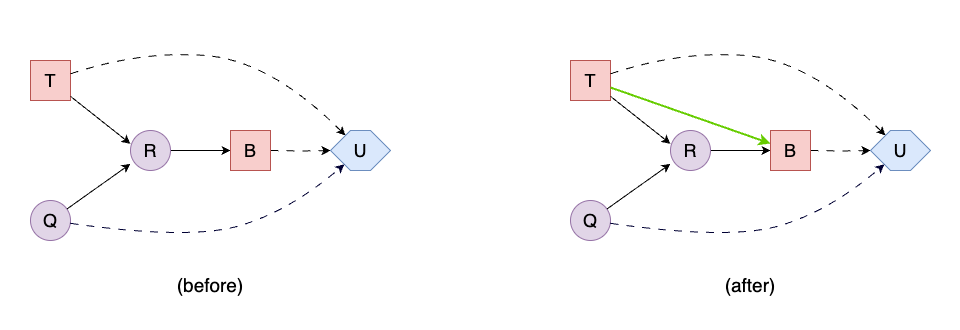

The diagram above was exported from draw.io. Its source (the exported page's mxGraphModel, read from the mxfile embedded in the PNG):
<mxGraphModel dx="1434" dy="761" grid="1" gridSize="10" guides="1" tooltips="1" connect="1" arrows="1" fold="1" page="1" pageScale="1" pageWidth="850" pageHeight="1100" math="1" shadow="0">
  <root>
    <mxCell id="0" />
    <mxCell id="1" parent="0" />
    <mxCell id="SCg_PMEGVsllqDorVI0c-45" value="" style="rounded=0;whiteSpace=wrap;html=1;fillColor=none;strokeColor=none;" vertex="1" parent="1">
      <mxGeometry x="630" y="190" width="960" height="330" as="geometry" />
    </mxCell>
    <mxCell id="SCg_PMEGVsllqDorVI0c-20" value="T" style="rounded=0;whiteSpace=wrap;html=1;fontSize=18;fillColor=#f8cecc;strokeColor=#b85450;" vertex="1" parent="1">
      <mxGeometry x="660" y="250" width="40" height="40" as="geometry" />
    </mxCell>
    <mxCell id="SCg_PMEGVsllqDorVI0c-21" value="Q" style="ellipse;whiteSpace=wrap;html=1;aspect=fixed;fontSize=18;fillColor=#e1d5e7;strokeColor=#9673a6;" vertex="1" parent="1">
      <mxGeometry x="660" y="390" width="40" height="40" as="geometry" />
    </mxCell>
    <mxCell id="SCg_PMEGVsllqDorVI0c-22" style="edgeStyle=orthogonalEdgeStyle;rounded=0;orthogonalLoop=1;jettySize=auto;html=1;dashed=1;dashPattern=8 8;" edge="1" target="SCg_PMEGVsllqDorVI0c-29" parent="1">
      <mxGeometry relative="1" as="geometry">
        <mxPoint x="900" y="340" as="sourcePoint" />
        <mxPoint x="965" y="340" as="targetPoint" />
      </mxGeometry>
    </mxCell>
    <mxCell id="SCg_PMEGVsllqDorVI0c-23" value="" style="endArrow=classic;html=1;rounded=0;" edge="1" source="SCg_PMEGVsllqDorVI0c-20" parent="1">
      <mxGeometry width="50" height="50" relative="1" as="geometry">
        <mxPoint x="690" y="290" as="sourcePoint" />
        <mxPoint x="760" y="333.33333333333326" as="targetPoint" />
      </mxGeometry>
    </mxCell>
    <mxCell id="SCg_PMEGVsllqDorVI0c-24" value="" style="endArrow=classic;html=1;rounded=0;" edge="1" source="SCg_PMEGVsllqDorVI0c-21" parent="1">
      <mxGeometry width="50" height="50" relative="1" as="geometry">
        <mxPoint x="690" y="290" as="sourcePoint" />
        <mxPoint x="760" y="353.33333333333326" as="targetPoint" />
      </mxGeometry>
    </mxCell>
    <mxCell id="SCg_PMEGVsllqDorVI0c-25" value="" style="endArrow=classic;html=1;rounded=0;" edge="1" parent="1">
      <mxGeometry width="50" height="50" relative="1" as="geometry">
        <mxPoint x="800" y="340" as="sourcePoint" />
        <mxPoint x="860" y="340" as="targetPoint" />
      </mxGeometry>
    </mxCell>
    <mxCell id="SCg_PMEGVsllqDorVI0c-26" value="(before)" style="rounded=0;whiteSpace=wrap;html=1;strokeColor=none;fillColor=none;fontSize=19;" vertex="1" parent="1">
      <mxGeometry x="640" y="460" width="400" height="30" as="geometry" />
    </mxCell>
    <mxCell id="SCg_PMEGVsllqDorVI0c-27" value="R" style="ellipse;whiteSpace=wrap;html=1;aspect=fixed;fontSize=18;fillColor=#e1d5e7;strokeColor=#9673a6;" vertex="1" parent="1">
      <mxGeometry x="760" y="320" width="40" height="40" as="geometry" />
    </mxCell>
    <mxCell id="SCg_PMEGVsllqDorVI0c-28" value="B" style="rounded=0;whiteSpace=wrap;html=1;fontSize=18;fillColor=#f8cecc;strokeColor=#b85450;" vertex="1" parent="1">
      <mxGeometry x="860" y="320" width="40" height="40" as="geometry" />
    </mxCell>
    <mxCell id="SCg_PMEGVsllqDorVI0c-29" value="U" style="shape=hexagon;perimeter=hexagonPerimeter2;whiteSpace=wrap;html=1;fixedSize=1;fillColor=#dae8fc;strokeColor=#6c8ebf;fontSize=18;" vertex="1" parent="1">
      <mxGeometry x="960" y="320" width="60" height="40" as="geometry" />
    </mxCell>
    <mxCell id="SCg_PMEGVsllqDorVI0c-30" value="" style="curved=1;endArrow=classic;html=1;rounded=0;strokeColor=#000033;strokeWidth=1;dashed=1;dashPattern=8 8;" edge="1" source="SCg_PMEGVsllqDorVI0c-21" target="SCg_PMEGVsllqDorVI0c-29" parent="1">
      <mxGeometry width="50" height="50" relative="1" as="geometry">
        <mxPoint x="700" y="403" as="sourcePoint" />
        <mxPoint x="1026" y="340" as="targetPoint" />
        <Array as="points">
          <mxPoint x="820" y="430" />
          <mxPoint x="920" y="400" />
        </Array>
      </mxGeometry>
    </mxCell>
    <mxCell id="SCg_PMEGVsllqDorVI0c-31" value="" style="curved=1;endArrow=classic;html=1;rounded=0;strokeColor=default;strokeWidth=1;dashed=1;dashPattern=8 8;" edge="1" source="SCg_PMEGVsllqDorVI0c-20" target="SCg_PMEGVsllqDorVI0c-29" parent="1">
      <mxGeometry width="50" height="50" relative="1" as="geometry">
        <mxPoint x="750" y="240" as="sourcePoint" />
        <mxPoint x="1100" y="280" as="targetPoint" />
        <Array as="points">
          <mxPoint x="770" y="240" />
          <mxPoint x="900" y="250" />
        </Array>
      </mxGeometry>
    </mxCell>
    <mxCell id="SCg_PMEGVsllqDorVI0c-32" value="T" style="rounded=0;whiteSpace=wrap;html=1;fontSize=18;fillColor=#f8cecc;strokeColor=#b85450;" vertex="1" parent="1">
      <mxGeometry x="1200" y="250" width="40" height="40" as="geometry" />
    </mxCell>
    <mxCell id="SCg_PMEGVsllqDorVI0c-33" value="Q" style="ellipse;whiteSpace=wrap;html=1;aspect=fixed;fontSize=18;fillColor=#e1d5e7;strokeColor=#9673a6;" vertex="1" parent="1">
      <mxGeometry x="1200" y="390" width="40" height="40" as="geometry" />
    </mxCell>
    <mxCell id="SCg_PMEGVsllqDorVI0c-34" style="edgeStyle=orthogonalEdgeStyle;rounded=0;orthogonalLoop=1;jettySize=auto;html=1;dashed=1;dashPattern=8 8;" edge="1" target="SCg_PMEGVsllqDorVI0c-41" parent="1">
      <mxGeometry relative="1" as="geometry">
        <mxPoint x="1440" y="340" as="sourcePoint" />
        <mxPoint x="1505" y="340" as="targetPoint" />
      </mxGeometry>
    </mxCell>
    <mxCell id="SCg_PMEGVsllqDorVI0c-35" value="" style="endArrow=classic;html=1;rounded=0;" edge="1" source="SCg_PMEGVsllqDorVI0c-32" parent="1">
      <mxGeometry width="50" height="50" relative="1" as="geometry">
        <mxPoint x="1230" y="290" as="sourcePoint" />
        <mxPoint x="1300" y="333.33333333333326" as="targetPoint" />
      </mxGeometry>
    </mxCell>
    <mxCell id="SCg_PMEGVsllqDorVI0c-36" value="" style="endArrow=classic;html=1;rounded=0;" edge="1" source="SCg_PMEGVsllqDorVI0c-33" parent="1">
      <mxGeometry width="50" height="50" relative="1" as="geometry">
        <mxPoint x="1230" y="290" as="sourcePoint" />
        <mxPoint x="1300" y="353.33333333333326" as="targetPoint" />
      </mxGeometry>
    </mxCell>
    <mxCell id="SCg_PMEGVsllqDorVI0c-37" value="" style="endArrow=classic;html=1;rounded=0;" edge="1" parent="1">
      <mxGeometry width="50" height="50" relative="1" as="geometry">
        <mxPoint x="1340" y="340" as="sourcePoint" />
        <mxPoint x="1400" y="340" as="targetPoint" />
      </mxGeometry>
    </mxCell>
    <mxCell id="SCg_PMEGVsllqDorVI0c-38" value="(after)" style="rounded=0;whiteSpace=wrap;html=1;strokeColor=none;fillColor=none;fontSize=19;" vertex="1" parent="1">
      <mxGeometry x="1180" y="460" width="400" height="30" as="geometry" />
    </mxCell>
    <mxCell id="SCg_PMEGVsllqDorVI0c-39" value="R" style="ellipse;whiteSpace=wrap;html=1;aspect=fixed;fontSize=18;fillColor=#e1d5e7;strokeColor=#9673a6;" vertex="1" parent="1">
      <mxGeometry x="1300" y="320" width="40" height="40" as="geometry" />
    </mxCell>
    <mxCell id="SCg_PMEGVsllqDorVI0c-40" value="B" style="rounded=0;whiteSpace=wrap;html=1;fontSize=18;fillColor=#f8cecc;strokeColor=#b85450;" vertex="1" parent="1">
      <mxGeometry x="1400" y="320" width="40" height="40" as="geometry" />
    </mxCell>
    <mxCell id="SCg_PMEGVsllqDorVI0c-41" value="U" style="shape=hexagon;perimeter=hexagonPerimeter2;whiteSpace=wrap;html=1;fixedSize=1;fillColor=#dae8fc;strokeColor=#6c8ebf;fontSize=18;" vertex="1" parent="1">
      <mxGeometry x="1500" y="320" width="60" height="40" as="geometry" />
    </mxCell>
    <mxCell id="SCg_PMEGVsllqDorVI0c-42" value="" style="curved=1;endArrow=classic;html=1;rounded=0;strokeColor=#000033;strokeWidth=1;dashed=1;dashPattern=8 8;" edge="1" source="SCg_PMEGVsllqDorVI0c-33" target="SCg_PMEGVsllqDorVI0c-41" parent="1">
      <mxGeometry width="50" height="50" relative="1" as="geometry">
        <mxPoint x="1240" y="403" as="sourcePoint" />
        <mxPoint x="1566" y="340" as="targetPoint" />
        <Array as="points">
          <mxPoint x="1360" y="430" />
          <mxPoint x="1460" y="400" />
        </Array>
      </mxGeometry>
    </mxCell>
    <mxCell id="SCg_PMEGVsllqDorVI0c-43" value="" style="curved=1;endArrow=classic;html=1;rounded=0;strokeColor=default;strokeWidth=1;dashed=1;dashPattern=8 8;" edge="1" source="SCg_PMEGVsllqDorVI0c-32" target="SCg_PMEGVsllqDorVI0c-41" parent="1">
      <mxGeometry width="50" height="50" relative="1" as="geometry">
        <mxPoint x="1290" y="240" as="sourcePoint" />
        <mxPoint x="1640" y="280" as="targetPoint" />
        <Array as="points">
          <mxPoint x="1310" y="240" />
          <mxPoint x="1440" y="250" />
        </Array>
      </mxGeometry>
    </mxCell>
    <mxCell id="SCg_PMEGVsllqDorVI0c-44" value="" style="endArrow=classic;html=1;rounded=0;strokeWidth=2;strokeColor=#66CC00;" edge="1" parent="1" source="SCg_PMEGVsllqDorVI0c-32" target="SCg_PMEGVsllqDorVI0c-40">
      <mxGeometry width="50" height="50" relative="1" as="geometry">
        <mxPoint x="1230" y="290" as="sourcePoint" />
        <mxPoint x="1300" y="333.33333333333326" as="targetPoint" />
      </mxGeometry>
    </mxCell>
  </root>
</mxGraphModel>